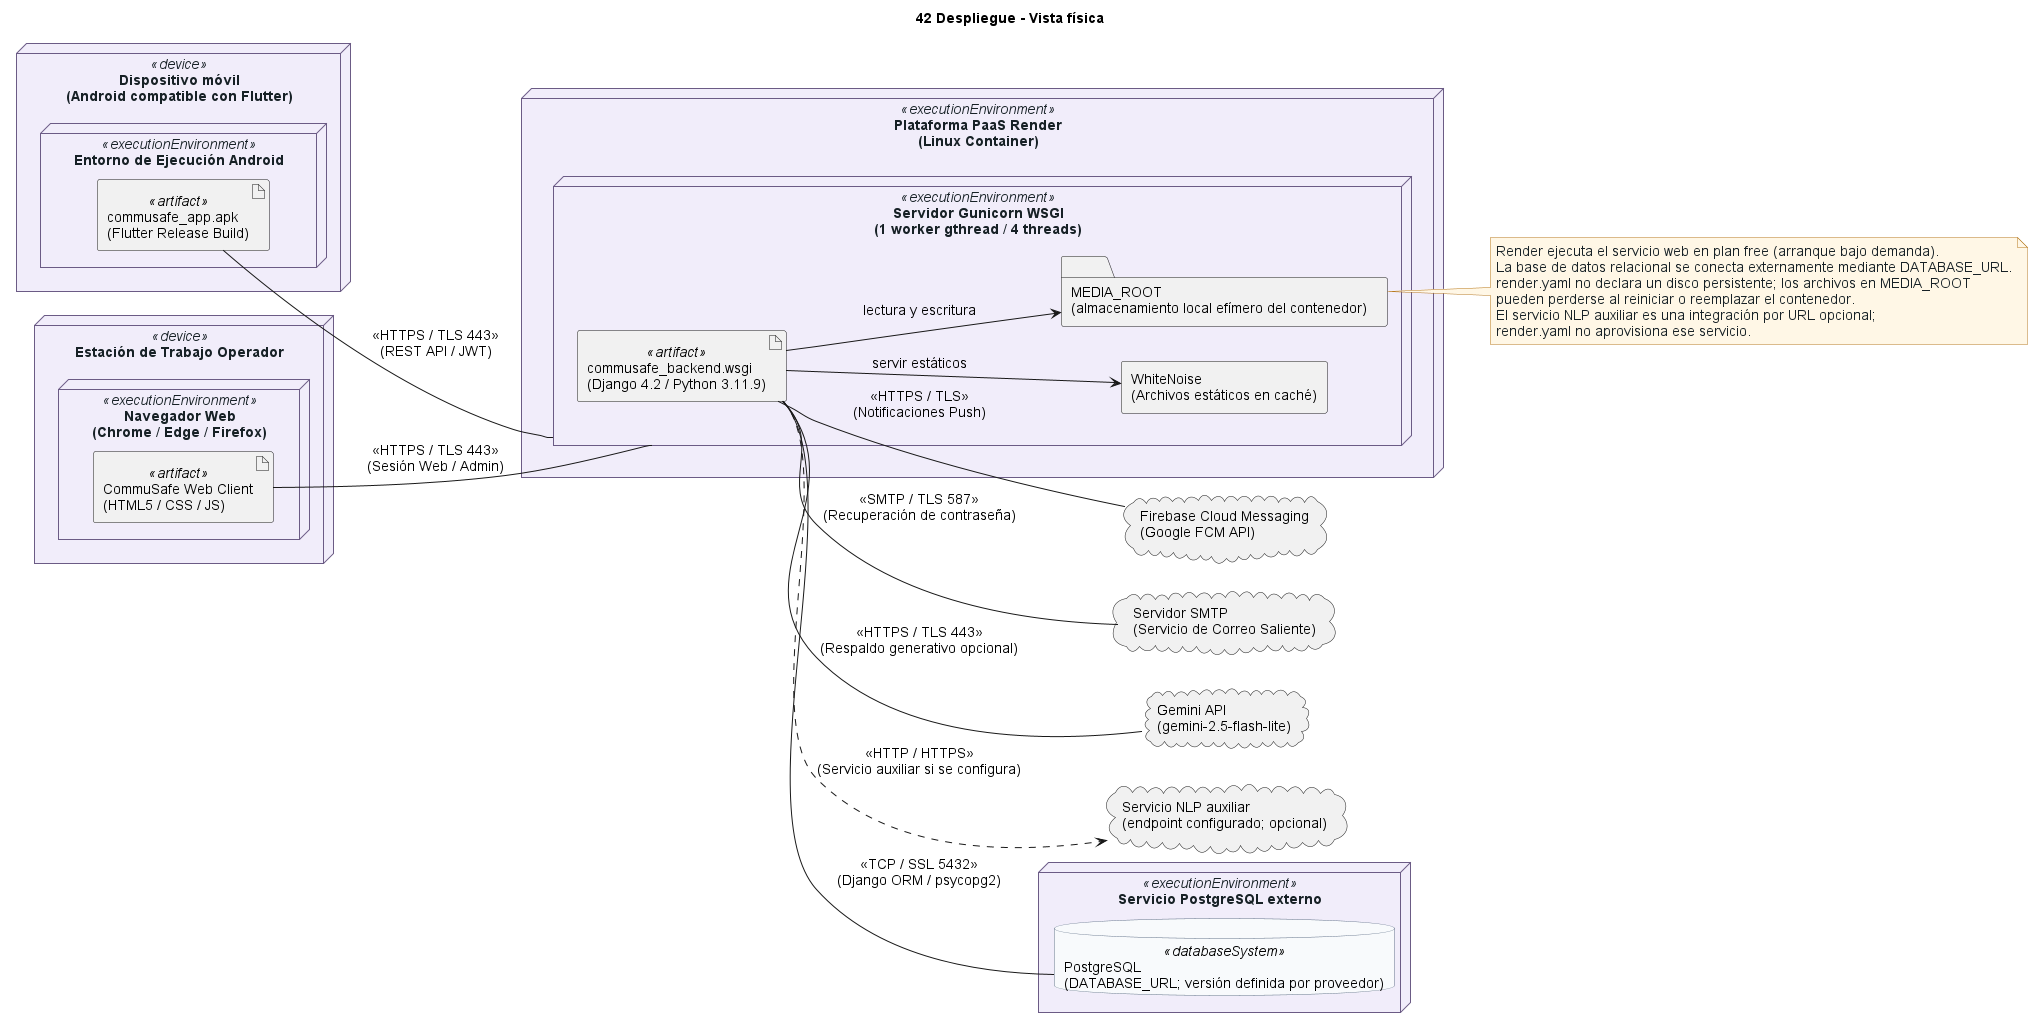

The diagram above was rendered by PlantUML. Its source (embedded in the PNG):
@startuml 42_despliegue_vista_fisica
title 42 Despliegue - Vista física
left to right direction
skinparam backgroundColor #FFFFFF
skinparam shadowing false
skinparam defaultFontName Arial
skinparam defaultFontSize 14
skinparam componentStyle rectangle
skinparam node {
  BackgroundColor #F1EDFA
  BorderColor #6B5B85
  FontColor #172126
}
skinparam databaseBackgroundColor #F8FAFC
skinparam databaseBorderColor #64748B
skinparam note {
  BackgroundColor #FFF7E6
  BorderColor #B7791F
  FontColor #172126
}

node "Dispositivo móvil\n(Android compatible con Flutter)" <<device>> as AndroidNode {
  node "Entorno de Ejecución Android" <<executionEnvironment>> {
    artifact "commusafe_app.apk\n(Flutter Release Build)" as MobileArtifact <<artifact>>
  }
}

node "Estación de Trabajo Operador" <<device>> as AdminPCNode {
  node "Navegador Web\n(Chrome / Edge / Firefox)" <<executionEnvironment>> {
    artifact "CommuSafe Web Client\n(HTML5 / CSS / JS)" as WebClientArtifact <<artifact>>
  }
}

node "Plataforma PaaS Render\n(Linux Container)" <<executionEnvironment>> as RenderServer {
  node "Servidor Gunicorn WSGI\n(1 worker gthread / 4 threads)" <<executionEnvironment>> as GunicornServer {
    artifact "commusafe_backend.wsgi\n(Django 4.2 / Python 3.11.9)" as DjangoArtifact <<artifact>>
    component "WhiteNoise\n(Archivos estáticos en caché)" as StaticComp
    folder "MEDIA_ROOT\n(almacenamiento local efímero del contenedor)" as MediaFolder
  }
}

node "Servicio PostgreSQL externo" <<executionEnvironment>> as DBLicenseNode {
  database "PostgreSQL\n(DATABASE_URL; versión definida por proveedor)" <<databaseSystem>> as DBInstance
}

cloud "Firebase Cloud Messaging\n(Google FCM API)" as FCMService
cloud "Servidor SMTP\n(Servicio de Correo Saliente)" as SMTPService
cloud "Gemini API\n(gemini-2.5-flash-lite)" as GeminiService
cloud "Servicio NLP auxiliar\n(endpoint configurado; opcional)" as NLPService

MobileArtifact -- GunicornServer : <<HTTPS / TLS 443>>\n(REST API / JWT)
WebClientArtifact -- GunicornServer : <<HTTPS / TLS 443>>\n(Sesión Web / Admin)

DjangoArtifact --> StaticComp : servir estáticos
DjangoArtifact --> MediaFolder : lectura y escritura
DjangoArtifact -- DBInstance : <<TCP / SSL 5432>>\n(Django ORM / psycopg2)
DjangoArtifact -- FCMService : <<HTTPS / TLS>>\n(Notificaciones Push)
DjangoArtifact -- SMTPService : <<SMTP / TLS 587>>\n(Recuperación de contraseña)
DjangoArtifact -- GeminiService : <<HTTPS / TLS 443>>\n(Respaldo generativo opcional)
DjangoArtifact ..> NLPService : <<HTTP / HTTPS>>\n(Servicio auxiliar si se configura)

note right of MediaFolder
  Render ejecuta el servicio web en plan free (arranque bajo demanda).
  La base de datos relacional se conecta externamente mediante DATABASE_URL.
  render.yaml no declara un disco persistente; los archivos en MEDIA_ROOT
  pueden perderse al reiniciar o reemplazar el contenedor.
  El servicio NLP auxiliar es una integración por URL opcional;
  render.yaml no aprovisiona ese servicio.
end note
@enduml